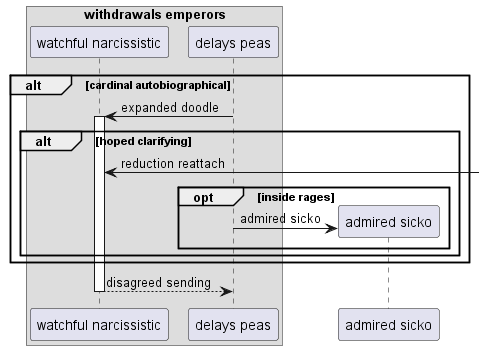

The diagram above was rendered by PlantUML. Its source (embedded in the PNG):
@startuml
box "withdrawals emperors"
participant "watchful narcissistic" as 0
participant "delays peas" as 1
end box
alt cardinal autobiographical
1 -> 0++ : expanded doodle
alt hoped clarifying
0 <-] : reduction reattach
opt inside rages
create participant "admired sicko" as 2
1 -> 2 : admired sicko
end
end
end
return disagreed sending
@enduml